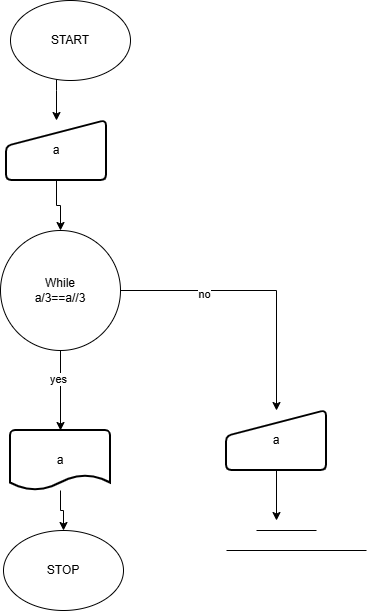

The diagram above was exported from draw.io. Its source (the exported page's mxGraphModel, read from the mxfile embedded in the PNG):
<mxGraphModel dx="1214" dy="633" grid="1" gridSize="10" guides="1" tooltips="1" connect="1" arrows="1" fold="1" page="1" pageScale="1" pageWidth="827" pageHeight="1169" math="0" shadow="0">
  <root>
    <mxCell id="0" />
    <mxCell id="1" parent="0" />
    <mxCell id="a_jDdF5-Ya4WUxg1K7le-15" edge="1" parent="1" source="a_jDdF5-Ya4WUxg1K7le-1" style="edgeStyle=orthogonalEdgeStyle;rounded=0;orthogonalLoop=1;jettySize=auto;html=1;" target="a_jDdF5-Ya4WUxg1K7le-3">
      <mxGeometry relative="1" as="geometry">
        <Array as="points">
          <mxPoint x="410" y="160" />
          <mxPoint x="410" y="160" />
        </Array>
      </mxGeometry>
    </mxCell>
    <mxCell id="a_jDdF5-Ya4WUxg1K7le-1" parent="1" style="ellipse;whiteSpace=wrap;html=1;" value="START" vertex="1">
      <mxGeometry height="80" width="120" x="364" y="70" as="geometry" />
    </mxCell>
    <mxCell id="a_jDdF5-Ya4WUxg1K7le-16" edge="1" parent="1" source="a_jDdF5-Ya4WUxg1K7le-3" style="edgeStyle=orthogonalEdgeStyle;rounded=0;orthogonalLoop=1;jettySize=auto;html=1;entryX=0.5;entryY=0;entryDx=0;entryDy=0;" target="a_jDdF5-Ya4WUxg1K7le-9">
      <mxGeometry relative="1" as="geometry" />
    </mxCell>
    <mxCell id="a_jDdF5-Ya4WUxg1K7le-3" parent="1" style="html=1;strokeWidth=2;shape=manualInput;whiteSpace=wrap;rounded=1;size=26;arcSize=11;" value="a" vertex="1">
      <mxGeometry height="60" width="100" x="360" y="190" as="geometry" />
    </mxCell>
    <mxCell id="a_jDdF5-Ya4WUxg1K7le-17" edge="1" parent="1" source="a_jDdF5-Ya4WUxg1K7le-6" style="edgeStyle=orthogonalEdgeStyle;rounded=0;orthogonalLoop=1;jettySize=auto;html=1;">
      <mxGeometry relative="1" as="geometry">
        <mxPoint x="630" y="590" as="targetPoint" />
      </mxGeometry>
    </mxCell>
    <mxCell id="a_jDdF5-Ya4WUxg1K7le-6" parent="1" style="html=1;strokeWidth=2;shape=manualInput;whiteSpace=wrap;rounded=1;size=26;arcSize=11;" value="a" vertex="1">
      <mxGeometry height="60" width="100" x="580" y="480" as="geometry" />
    </mxCell>
    <mxCell id="a_jDdF5-Ya4WUxg1K7le-14" edge="1" parent="1" source="a_jDdF5-Ya4WUxg1K7le-7" style="edgeStyle=orthogonalEdgeStyle;rounded=0;orthogonalLoop=1;jettySize=auto;html=1;" target="a_jDdF5-Ya4WUxg1K7le-8">
      <mxGeometry relative="1" as="geometry" />
    </mxCell>
    <mxCell id="a_jDdF5-Ya4WUxg1K7le-7" parent="1" style="strokeWidth=2;html=1;shape=mxgraph.flowchart.document2;whiteSpace=wrap;size=0.25;" value="a" vertex="1">
      <mxGeometry height="60" width="100" x="364" y="500" as="geometry" />
    </mxCell>
    <mxCell id="a_jDdF5-Ya4WUxg1K7le-8" parent="1" style="ellipse;whiteSpace=wrap;html=1;" value="STOP" vertex="1">
      <mxGeometry height="80" width="120" x="357" y="600" as="geometry" />
    </mxCell>
    <mxCell id="a_jDdF5-Ya4WUxg1K7le-10" edge="1" parent="1" source="a_jDdF5-Ya4WUxg1K7le-9" style="edgeStyle=orthogonalEdgeStyle;rounded=0;orthogonalLoop=1;jettySize=auto;html=1;" target="a_jDdF5-Ya4WUxg1K7le-7">
      <mxGeometry relative="1" as="geometry" />
    </mxCell>
    <mxCell id="a_jDdF5-Ya4WUxg1K7le-12" connectable="0" parent="a_jDdF5-Ya4WUxg1K7le-10" style="edgeLabel;html=1;align=center;verticalAlign=middle;resizable=0;points=[];" value="yes" vertex="1">
      <mxGeometry relative="1" x="-0.3118" y="-3" as="geometry">
        <mxPoint as="offset" />
      </mxGeometry>
    </mxCell>
    <mxCell id="a_jDdF5-Ya4WUxg1K7le-11" edge="1" parent="1" source="a_jDdF5-Ya4WUxg1K7le-9" style="edgeStyle=orthogonalEdgeStyle;rounded=0;orthogonalLoop=1;jettySize=auto;html=1;" target="a_jDdF5-Ya4WUxg1K7le-6">
      <mxGeometry relative="1" as="geometry" />
    </mxCell>
    <mxCell id="a_jDdF5-Ya4WUxg1K7le-13" connectable="0" parent="a_jDdF5-Ya4WUxg1K7le-11" style="edgeLabel;html=1;align=center;verticalAlign=middle;resizable=0;points=[];" value="no" vertex="1">
      <mxGeometry relative="1" x="-0.4022" y="-3" as="geometry">
        <mxPoint x="1" as="offset" />
      </mxGeometry>
    </mxCell>
    <mxCell id="a_jDdF5-Ya4WUxg1K7le-9" parent="1" style="ellipse;whiteSpace=wrap;html=1;aspect=fixed;" value="While&lt;div&gt;a/3==a//3&lt;/div&gt;" vertex="1">
      <mxGeometry height="120" width="120" x="354" y="300" as="geometry" />
    </mxCell>
    <mxCell id="a_jDdF5-Ya4WUxg1K7le-18" edge="1" parent="1" style="endArrow=none;html=1;rounded=0;" value="">
      <mxGeometry height="50" relative="1" width="50" as="geometry">
        <mxPoint x="610" y="600" as="sourcePoint" />
        <mxPoint x="670" y="600" as="targetPoint" />
      </mxGeometry>
    </mxCell>
    <mxCell id="a_jDdF5-Ya4WUxg1K7le-19" edge="1" parent="1" style="endArrow=none;html=1;rounded=0;" value="">
      <mxGeometry height="50" relative="1" width="50" as="geometry">
        <mxPoint x="580" y="620" as="sourcePoint" />
        <mxPoint x="720" y="620" as="targetPoint" />
      </mxGeometry>
    </mxCell>
  </root>
</mxGraphModel>